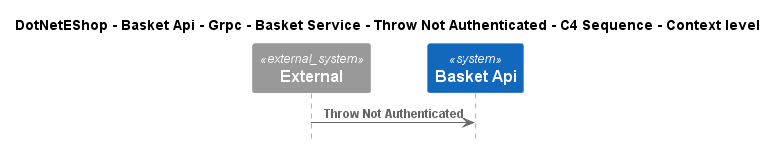

The diagram above was rendered by PlantUML. Its source (embedded in the PNG):
@startuml
!include ..\..\..\..\..\..\..\..\..\.c4s\C4_Sequence.puml

title DotNetEShop - Basket Api - Grpc - Basket Service - Throw Not Authenticated - C4 Sequence - Context level

System_Ext(C4InterFlow.SoftwareSystems.ExternalSystem, "External", "")
System(DotNetEShop.SoftwareSystems.BasketApi, "Basket Api", "")

Rel(C4InterFlow.SoftwareSystems.ExternalSystem, DotNetEShop.SoftwareSystems.BasketApi, "Throw Not Authenticated")


@enduml